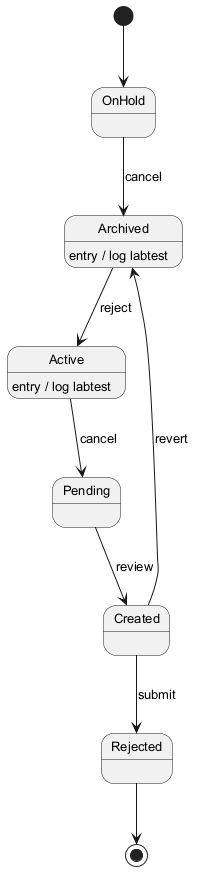

The diagram above was rendered by PlantUML. Its source (embedded in the PNG):
@startuml
skinparam defaultFontSize 13
[*] --> OnHold
OnHold --> Archived : cancel
Archived --> Active : reject
Archived : entry / log labtest
Active --> Pending : cancel
Active : entry / log labtest
Pending --> Created : review
Created --> Rejected : submit
Created --> Archived : revert
Rejected --> [*]
@enduml